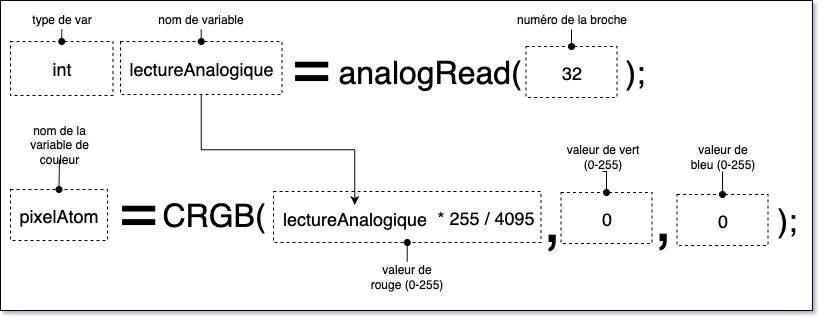

The diagram above was exported from draw.io. Its source (the exported page's mxGraphModel, read from the mxfile embedded in the PNG):
<mxGraphModel dx="1762" dy="408" grid="0" gridSize="10" guides="1" tooltips="1" connect="1" arrows="1" fold="1" page="1" pageScale="1" pageWidth="800" pageHeight="300" background="#ffffff" math="0" shadow="1">
  <root>
    <mxCell id="0" />
    <mxCell id="1" parent="0" />
    <mxCell id="OEpUqA-cuNby7fqWPRyd-1" value="" style="rounded=0;whiteSpace=wrap;html=1;" vertex="1" parent="1">
      <mxGeometry x="-5" y="302" width="812" height="310" as="geometry" />
    </mxCell>
    <mxCell id="x3qicUzAiY2CiDwgLa7z-14" value="pixelAtom" style="rounded=0;whiteSpace=wrap;html=1;dashed=1;fillColor=none;fontSize=18;" parent="1" vertex="1">
      <mxGeometry x="5" y="491" width="97" height="51" as="geometry" />
    </mxCell>
    <mxCell id="x3qicUzAiY2CiDwgLa7z-38" style="edgeStyle=orthogonalEdgeStyle;rounded=0;orthogonalLoop=1;jettySize=auto;html=1;exitX=0.5;exitY=1;exitDx=0;exitDy=0;entryX=0.5;entryY=0;entryDx=0;entryDy=0;endArrow=oval;endFill=1;" parent="1" source="x3qicUzAiY2CiDwgLa7z-16" target="x3qicUzAiY2CiDwgLa7z-14" edge="1">
      <mxGeometry relative="1" as="geometry" />
    </mxCell>
    <mxCell id="x3qicUzAiY2CiDwgLa7z-16" value="nom de la variable de couleur" style="text;html=1;align=center;verticalAlign=middle;whiteSpace=wrap;rounded=0;" parent="1" vertex="1">
      <mxGeometry x="5" y="431" width="98" height="30" as="geometry" />
    </mxCell>
    <mxCell id="x3qicUzAiY2CiDwgLa7z-17" value="&lt;font style=&quot;font-size: 64px;&quot;&gt;=&lt;/font&gt;" style="text;html=1;align=left;verticalAlign=middle;whiteSpace=wrap;rounded=0;" parent="1" vertex="1">
      <mxGeometry x="112" y="483" width="51" height="55" as="geometry" />
    </mxCell>
    <mxCell id="x3qicUzAiY2CiDwgLa7z-19" value="&lt;font style=&quot;font-size: 32px;&quot;&gt;CRGB(&lt;/font&gt;" style="text;html=1;align=left;verticalAlign=middle;whiteSpace=wrap;rounded=0;" parent="1" vertex="1">
      <mxGeometry x="155" y="489" width="113" height="55" as="geometry" />
    </mxCell>
    <mxCell id="x3qicUzAiY2CiDwgLa7z-20" value="" style="rounded=0;whiteSpace=wrap;html=1;dashed=1;fillColor=none;" parent="1" vertex="1">
      <mxGeometry x="268" y="493" width="267.5" height="51" as="geometry" />
    </mxCell>
    <mxCell id="x3qicUzAiY2CiDwgLa7z-21" value="&lt;font style=&quot;font-size: 64px;&quot;&gt;,&lt;/font&gt;" style="text;html=1;align=left;verticalAlign=middle;whiteSpace=wrap;rounded=0;" parent="1" vertex="1">
      <mxGeometry x="535.5" y="493" width="23" height="55" as="geometry" />
    </mxCell>
    <mxCell id="x3qicUzAiY2CiDwgLa7z-22" value="0" style="rounded=0;whiteSpace=wrap;html=1;dashed=1;fillColor=none;fontSize=18;" parent="1" vertex="1">
      <mxGeometry x="555.5" y="494" width="91" height="51" as="geometry" />
    </mxCell>
    <mxCell id="x3qicUzAiY2CiDwgLa7z-23" value="0" style="rounded=0;whiteSpace=wrap;html=1;dashed=1;fillColor=none;fontSize=18;" parent="1" vertex="1">
      <mxGeometry x="671.5" y="496" width="91" height="51" as="geometry" />
    </mxCell>
    <mxCell id="x3qicUzAiY2CiDwgLa7z-24" value="&lt;font style=&quot;font-size: 64px;&quot;&gt;,&lt;/font&gt;" style="text;html=1;align=left;verticalAlign=middle;whiteSpace=wrap;rounded=0;" parent="1" vertex="1">
      <mxGeometry x="646.5" y="492" width="23" height="55" as="geometry" />
    </mxCell>
    <mxCell id="x3qicUzAiY2CiDwgLa7z-25" value="&lt;span style=&quot;font-size: 32px;&quot;&gt;)&lt;/span&gt;&lt;font style=&quot;font-size: 32px;&quot;&gt;;&lt;/font&gt;" style="text;html=1;align=left;verticalAlign=middle;whiteSpace=wrap;rounded=0;" parent="1" vertex="1">
      <mxGeometry x="769.5" y="494" width="27" height="55" as="geometry" />
    </mxCell>
    <mxCell id="x3qicUzAiY2CiDwgLa7z-34" style="edgeStyle=orthogonalEdgeStyle;rounded=0;orthogonalLoop=1;jettySize=auto;html=1;exitX=0.5;exitY=0;exitDx=0;exitDy=0;entryX=0.5;entryY=1;entryDx=0;entryDy=0;endArrow=oval;endFill=1;" parent="1" source="x3qicUzAiY2CiDwgLa7z-28" target="x3qicUzAiY2CiDwgLa7z-20" edge="1">
      <mxGeometry relative="1" as="geometry" />
    </mxCell>
    <mxCell id="x3qicUzAiY2CiDwgLa7z-28" value="valeur de rouge (0-255)" style="text;html=1;align=center;verticalAlign=middle;whiteSpace=wrap;rounded=0;" parent="1" vertex="1">
      <mxGeometry x="363.25" y="563" width="77" height="30" as="geometry" />
    </mxCell>
    <mxCell id="x3qicUzAiY2CiDwgLa7z-36" style="edgeStyle=orthogonalEdgeStyle;rounded=0;orthogonalLoop=1;jettySize=auto;html=1;exitX=0.5;exitY=1;exitDx=0;exitDy=0;entryX=0.5;entryY=0;entryDx=0;entryDy=0;endArrow=oval;endFill=1;" parent="1" source="x3qicUzAiY2CiDwgLa7z-30" target="x3qicUzAiY2CiDwgLa7z-22" edge="1">
      <mxGeometry relative="1" as="geometry" />
    </mxCell>
    <mxCell id="x3qicUzAiY2CiDwgLa7z-30" value="valeur de vert (0-255)" style="text;html=1;align=center;verticalAlign=middle;whiteSpace=wrap;rounded=0;" parent="1" vertex="1">
      <mxGeometry x="558.5" y="443" width="77" height="30" as="geometry" />
    </mxCell>
    <mxCell id="x3qicUzAiY2CiDwgLa7z-37" style="edgeStyle=orthogonalEdgeStyle;rounded=0;orthogonalLoop=1;jettySize=auto;html=1;exitX=0.5;exitY=1;exitDx=0;exitDy=0;entryX=0.5;entryY=0;entryDx=0;entryDy=0;endArrow=oval;endFill=1;" parent="1" source="x3qicUzAiY2CiDwgLa7z-31" target="x3qicUzAiY2CiDwgLa7z-23" edge="1">
      <mxGeometry relative="1" as="geometry" />
    </mxCell>
    <mxCell id="x3qicUzAiY2CiDwgLa7z-31" value="valeur de bleu (0-255)" style="text;html=1;align=center;verticalAlign=middle;whiteSpace=wrap;rounded=0;" parent="1" vertex="1">
      <mxGeometry x="678.5" y="443" width="77" height="30" as="geometry" />
    </mxCell>
    <mxCell id="vow8v-WMxXUYdm2GT8q1-1" value="&lt;font style=&quot;font-size: 18px;&quot;&gt;lectureAnalogique&lt;/font&gt;" style="rounded=0;whiteSpace=wrap;html=1;dashed=1;fillColor=none;strokeColor=none;" parent="1" vertex="1">
      <mxGeometry x="273" y="506.5" width="152.5" height="26" as="geometry" />
    </mxCell>
    <mxCell id="vow8v-WMxXUYdm2GT8q1-2" value="&lt;font style=&quot;font-size: 18px;&quot;&gt;* 255 / 4095&lt;/font&gt;" style="text;html=1;align=left;verticalAlign=middle;whiteSpace=wrap;rounded=0;" parent="1" vertex="1">
      <mxGeometry x="430" y="491" width="109" height="55" as="geometry" />
    </mxCell>
    <mxCell id="vow8v-WMxXUYdm2GT8q1-4" value="&lt;font style=&quot;font-size: 18px;&quot;&gt;int&lt;/font&gt;" style="rounded=0;whiteSpace=wrap;html=1;dashed=1;fillColor=none;" parent="1" vertex="1">
      <mxGeometry x="5" y="343" width="102.5" height="54" as="geometry" />
    </mxCell>
    <mxCell id="vow8v-WMxXUYdm2GT8q1-16" style="edgeStyle=orthogonalEdgeStyle;rounded=0;orthogonalLoop=1;jettySize=auto;html=1;exitX=0.5;exitY=1;exitDx=0;exitDy=0;entryX=0.5;entryY=0;entryDx=0;entryDy=0;" parent="1" source="vow8v-WMxXUYdm2GT8q1-5" target="vow8v-WMxXUYdm2GT8q1-1" edge="1">
      <mxGeometry relative="1" as="geometry" />
    </mxCell>
    <mxCell id="vow8v-WMxXUYdm2GT8q1-5" value="&lt;font style=&quot;font-size: 18px;&quot;&gt;lectureAnalogique&lt;/font&gt;" style="rounded=0;whiteSpace=wrap;html=1;dashed=1;fillColor=none;" parent="1" vertex="1">
      <mxGeometry x="115" y="343" width="161.5" height="53" as="geometry" />
    </mxCell>
    <mxCell id="vow8v-WMxXUYdm2GT8q1-6" value="&lt;font style=&quot;font-size: 64px;&quot;&gt;=&lt;/font&gt;" style="text;html=1;align=left;verticalAlign=middle;whiteSpace=wrap;rounded=0;" parent="1" vertex="1">
      <mxGeometry x="284.5" y="339" width="51" height="55" as="geometry" />
    </mxCell>
    <mxCell id="vow8v-WMxXUYdm2GT8q1-7" value="&lt;font style=&quot;font-size: 32px;&quot;&gt;analogRead(&lt;/font&gt;" style="text;html=1;align=left;verticalAlign=middle;whiteSpace=wrap;rounded=0;" parent="1" vertex="1">
      <mxGeometry x="330.5" y="346" width="194" height="55" as="geometry" />
    </mxCell>
    <mxCell id="vow8v-WMxXUYdm2GT8q1-8" value="32" style="rounded=0;whiteSpace=wrap;html=1;dashed=1;fillColor=none;fontSize=18;" parent="1" vertex="1">
      <mxGeometry x="520.5" y="348" width="91" height="51" as="geometry" />
    </mxCell>
    <mxCell id="vow8v-WMxXUYdm2GT8q1-9" value="&lt;font style=&quot;font-size: 32px;&quot;&gt;);&lt;/font&gt;" style="text;html=1;align=left;verticalAlign=middle;whiteSpace=wrap;rounded=0;" parent="1" vertex="1">
      <mxGeometry x="617.5" y="346" width="175" height="55" as="geometry" />
    </mxCell>
    <mxCell id="vow8v-WMxXUYdm2GT8q1-11" style="edgeStyle=orthogonalEdgeStyle;rounded=0;orthogonalLoop=1;jettySize=auto;html=1;exitX=0.5;exitY=1;exitDx=0;exitDy=0;entryX=0.5;entryY=0;entryDx=0;entryDy=0;endArrow=oval;endFill=1;" parent="1" source="vow8v-WMxXUYdm2GT8q1-10" target="vow8v-WMxXUYdm2GT8q1-4" edge="1">
      <mxGeometry relative="1" as="geometry" />
    </mxCell>
    <mxCell id="vow8v-WMxXUYdm2GT8q1-10" value="type de var" style="text;html=1;align=center;verticalAlign=middle;whiteSpace=wrap;rounded=0;" parent="1" vertex="1">
      <mxGeometry x="17.75" y="310" width="77" height="21" as="geometry" />
    </mxCell>
    <mxCell id="vow8v-WMxXUYdm2GT8q1-13" style="edgeStyle=orthogonalEdgeStyle;rounded=0;orthogonalLoop=1;jettySize=auto;html=1;exitX=0.5;exitY=1;exitDx=0;exitDy=0;entryX=0.5;entryY=0;entryDx=0;entryDy=0;endArrow=oval;endFill=1;" parent="1" source="vow8v-WMxXUYdm2GT8q1-12" target="vow8v-WMxXUYdm2GT8q1-5" edge="1">
      <mxGeometry relative="1" as="geometry" />
    </mxCell>
    <mxCell id="vow8v-WMxXUYdm2GT8q1-12" value="nom de variable" style="text;html=1;align=center;verticalAlign=middle;whiteSpace=wrap;rounded=0;" parent="1" vertex="1">
      <mxGeometry x="136.25" y="310" width="119" height="21" as="geometry" />
    </mxCell>
    <mxCell id="vow8v-WMxXUYdm2GT8q1-15" style="edgeStyle=orthogonalEdgeStyle;rounded=0;orthogonalLoop=1;jettySize=auto;html=1;exitX=0.5;exitY=1;exitDx=0;exitDy=0;entryX=0.5;entryY=0;entryDx=0;entryDy=0;endArrow=oval;endFill=1;" parent="1" source="vow8v-WMxXUYdm2GT8q1-14" target="vow8v-WMxXUYdm2GT8q1-8" edge="1">
      <mxGeometry relative="1" as="geometry" />
    </mxCell>
    <mxCell id="vow8v-WMxXUYdm2GT8q1-14" value="numéro de la broche" style="text;html=1;align=center;verticalAlign=middle;whiteSpace=wrap;rounded=0;" parent="1" vertex="1">
      <mxGeometry x="506.5" y="310" width="119" height="21" as="geometry" />
    </mxCell>
  </root>
</mxGraphModel>